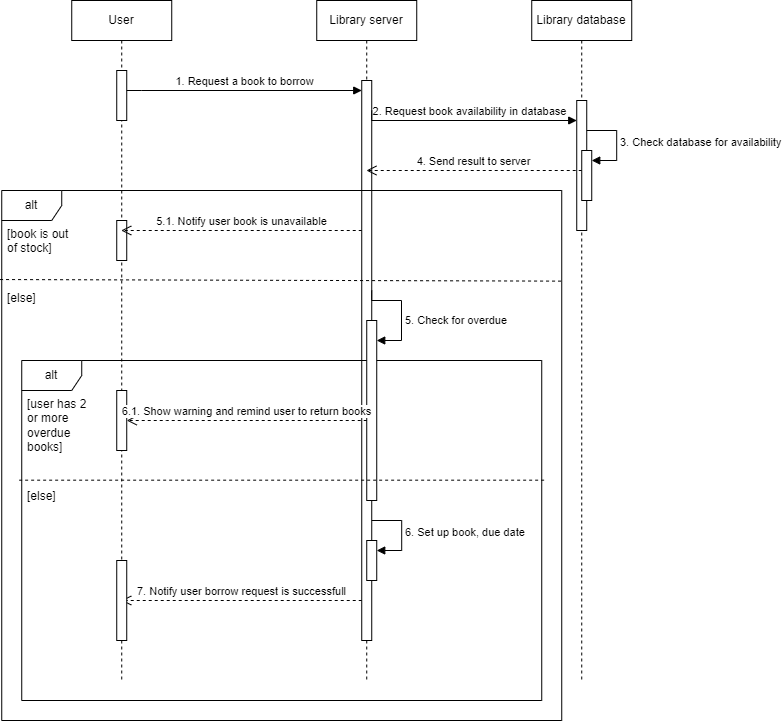

The diagram above was exported from draw.io. Its source (the exported page's mxGraphModel, read from the mxfile embedded in the PNG):
<mxGraphModel dx="1050" dy="485" grid="1" gridSize="10" guides="1" tooltips="1" connect="1" arrows="1" fold="1" page="1" pageScale="1" pageWidth="850" pageHeight="1100" math="0" shadow="0">
  <root>
    <mxCell id="0" />
    <mxCell id="1" parent="0" />
    <mxCell id="Qn3qygNgLj3JDdAIum1I-1" value="User" style="shape=umlLifeline;perimeter=lifelinePerimeter;whiteSpace=wrap;html=1;container=0;dropTarget=0;collapsible=0;recursiveResize=0;outlineConnect=0;portConstraint=eastwest;newEdgeStyle={&quot;edgeStyle&quot;:&quot;elbowEdgeStyle&quot;,&quot;elbow&quot;:&quot;vertical&quot;,&quot;curved&quot;:0,&quot;rounded&quot;:0};" parent="1" vertex="1">
      <mxGeometry x="112.24000000000001" y="40" width="100" height="680" as="geometry" />
    </mxCell>
    <mxCell id="Qn3qygNgLj3JDdAIum1I-2" value="" style="html=1;points=[];perimeter=orthogonalPerimeter;outlineConnect=0;targetShapes=umlLifeline;portConstraint=eastwest;newEdgeStyle={&quot;edgeStyle&quot;:&quot;elbowEdgeStyle&quot;,&quot;elbow&quot;:&quot;vertical&quot;,&quot;curved&quot;:0,&quot;rounded&quot;:0};" parent="Qn3qygNgLj3JDdAIum1I-1" vertex="1">
      <mxGeometry x="45" y="70" width="10" height="50" as="geometry" />
    </mxCell>
    <mxCell id="Qn3qygNgLj3JDdAIum1I-21" value="" style="html=1;points=[];perimeter=orthogonalPerimeter;outlineConnect=0;targetShapes=umlLifeline;portConstraint=eastwest;newEdgeStyle={&quot;edgeStyle&quot;:&quot;elbowEdgeStyle&quot;,&quot;elbow&quot;:&quot;vertical&quot;,&quot;curved&quot;:0,&quot;rounded&quot;:0};" parent="Qn3qygNgLj3JDdAIum1I-1" vertex="1">
      <mxGeometry x="45" y="220" width="10" height="40" as="geometry" />
    </mxCell>
    <mxCell id="Qn3qygNgLj3JDdAIum1I-3" value="Library server" style="shape=umlLifeline;perimeter=lifelinePerimeter;whiteSpace=wrap;html=1;container=0;dropTarget=0;collapsible=0;recursiveResize=0;outlineConnect=0;portConstraint=eastwest;newEdgeStyle={&quot;edgeStyle&quot;:&quot;elbowEdgeStyle&quot;,&quot;elbow&quot;:&quot;vertical&quot;,&quot;curved&quot;:0,&quot;rounded&quot;:0};" parent="1" vertex="1">
      <mxGeometry x="357.24" y="40" width="100" height="680" as="geometry" />
    </mxCell>
    <mxCell id="Qn3qygNgLj3JDdAIum1I-4" value="" style="html=1;points=[];perimeter=orthogonalPerimeter;outlineConnect=0;targetShapes=umlLifeline;portConstraint=eastwest;newEdgeStyle={&quot;edgeStyle&quot;:&quot;elbowEdgeStyle&quot;,&quot;elbow&quot;:&quot;vertical&quot;,&quot;curved&quot;:0,&quot;rounded&quot;:0};" parent="Qn3qygNgLj3JDdAIum1I-3" vertex="1">
      <mxGeometry x="45" y="80" width="10" height="560" as="geometry" />
    </mxCell>
    <mxCell id="Qn3qygNgLj3JDdAIum1I-5" value="Library database" style="shape=umlLifeline;perimeter=lifelinePerimeter;whiteSpace=wrap;html=1;container=0;dropTarget=0;collapsible=0;recursiveResize=0;outlineConnect=0;portConstraint=eastwest;newEdgeStyle={&quot;edgeStyle&quot;:&quot;elbowEdgeStyle&quot;,&quot;elbow&quot;:&quot;vertical&quot;,&quot;curved&quot;:0,&quot;rounded&quot;:0};" parent="1" vertex="1">
      <mxGeometry x="572.24" y="40" width="100" height="680" as="geometry" />
    </mxCell>
    <mxCell id="Qn3qygNgLj3JDdAIum1I-6" value="" style="html=1;points=[];perimeter=orthogonalPerimeter;outlineConnect=0;targetShapes=umlLifeline;portConstraint=eastwest;newEdgeStyle={&quot;edgeStyle&quot;:&quot;elbowEdgeStyle&quot;,&quot;elbow&quot;:&quot;vertical&quot;,&quot;curved&quot;:0,&quot;rounded&quot;:0};" parent="Qn3qygNgLj3JDdAIum1I-5" vertex="1">
      <mxGeometry x="45" y="100" width="10" height="130" as="geometry" />
    </mxCell>
    <mxCell id="Qn3qygNgLj3JDdAIum1I-7" value="1. Request a book to borrow" style="html=1;verticalAlign=bottom;endArrow=block;edgeStyle=elbowEdgeStyle;elbow=vertical;curved=0;rounded=0;" parent="1" source="Qn3qygNgLj3JDdAIum1I-2" target="Qn3qygNgLj3JDdAIum1I-4" edge="1">
      <mxGeometry width="80" relative="1" as="geometry">
        <mxPoint x="132.24" y="130" as="sourcePoint" />
        <mxPoint x="202.24" y="130" as="targetPoint" />
        <Array as="points">
          <mxPoint x="182.24" y="130" />
        </Array>
      </mxGeometry>
    </mxCell>
    <mxCell id="Qn3qygNgLj3JDdAIum1I-8" value="2. Request book availability in database" style="html=1;verticalAlign=bottom;endArrow=block;edgeStyle=elbowEdgeStyle;elbow=vertical;curved=0;rounded=0;" parent="1" target="Qn3qygNgLj3JDdAIum1I-6" edge="1">
      <mxGeometry width="80" relative="1" as="geometry">
        <mxPoint x="412.24" y="150" as="sourcePoint" />
        <mxPoint x="492.24" y="150" as="targetPoint" />
        <Array as="points">
          <mxPoint x="472.24" y="160" />
          <mxPoint x="472.24" y="170" />
        </Array>
      </mxGeometry>
    </mxCell>
    <mxCell id="Qn3qygNgLj3JDdAIum1I-9" value="" style="html=1;points=[];perimeter=orthogonalPerimeter;outlineConnect=0;targetShapes=umlLifeline;portConstraint=eastwest;newEdgeStyle={&quot;edgeStyle&quot;:&quot;elbowEdgeStyle&quot;,&quot;elbow&quot;:&quot;vertical&quot;,&quot;curved&quot;:0,&quot;rounded&quot;:0};" parent="1" vertex="1">
      <mxGeometry x="622.24" y="190" width="10" height="50" as="geometry" />
    </mxCell>
    <mxCell id="Qn3qygNgLj3JDdAIum1I-10" value="3. Check database for availability" style="html=1;align=left;spacingLeft=2;endArrow=block;rounded=0;edgeStyle=orthogonalEdgeStyle;curved=0;rounded=0;" parent="1" target="Qn3qygNgLj3JDdAIum1I-9" edge="1">
      <mxGeometry relative="1" as="geometry">
        <mxPoint x="627.24" y="170" as="sourcePoint" />
        <Array as="points">
          <mxPoint x="657.24" y="200" />
        </Array>
      </mxGeometry>
    </mxCell>
    <mxCell id="Qn3qygNgLj3JDdAIum1I-11" value="4. Send result to server" style="html=1;verticalAlign=bottom;endArrow=open;dashed=1;endSize=8;edgeStyle=elbowEdgeStyle;elbow=vertical;curved=0;rounded=0;" parent="1" edge="1">
      <mxGeometry relative="1" as="geometry">
        <mxPoint x="622.24" y="210" as="sourcePoint" />
        <mxPoint x="406.94000000000005" y="210.00000000000003" as="targetPoint" />
      </mxGeometry>
    </mxCell>
    <mxCell id="Qn3qygNgLj3JDdAIum1I-19" value="alt" style="shape=umlFrame;whiteSpace=wrap;html=1;pointerEvents=0;" parent="1" vertex="1">
      <mxGeometry x="42.24" y="230" width="560" height="530" as="geometry" />
    </mxCell>
    <mxCell id="Qn3qygNgLj3JDdAIum1I-20" value="[book is out of stock]" style="text;strokeColor=none;fillColor=none;align=left;verticalAlign=top;spacingLeft=4;spacingRight=4;overflow=hidden;rotatable=0;points=[[0,0.5],[1,0.5]];portConstraint=eastwest;whiteSpace=wrap;html=1;" parent="1" vertex="1">
      <mxGeometry x="42.24" y="260" width="80" height="36" as="geometry" />
    </mxCell>
    <mxCell id="Qn3qygNgLj3JDdAIum1I-22" value="5.1. Notify user book is unavailable" style="html=1;verticalAlign=bottom;endArrow=open;dashed=1;endSize=8;edgeStyle=elbowEdgeStyle;elbow=vertical;curved=0;rounded=0;" parent="1" target="Qn3qygNgLj3JDdAIum1I-1" edge="1">
      <mxGeometry relative="1" as="geometry">
        <mxPoint x="402.24" y="270" as="sourcePoint" />
        <mxPoint x="322.24" y="270" as="targetPoint" />
        <Array as="points">
          <mxPoint x="202.24" y="270" />
          <mxPoint x="262.24" y="250" />
          <mxPoint x="252.24" y="260" />
        </Array>
      </mxGeometry>
    </mxCell>
    <mxCell id="Qn3qygNgLj3JDdAIum1I-23" value="" style="endArrow=none;dashed=1;html=1;rounded=0;exitX=-0.003;exitY=0.168;exitDx=0;exitDy=0;exitPerimeter=0;entryX=1.001;entryY=0.171;entryDx=0;entryDy=0;entryPerimeter=0;" parent="1" source="Qn3qygNgLj3JDdAIum1I-19" target="Qn3qygNgLj3JDdAIum1I-19" edge="1">
      <mxGeometry width="50" height="50" relative="1" as="geometry">
        <mxPoint x="432.24" y="360" as="sourcePoint" />
        <mxPoint x="582.24" y="309" as="targetPoint" />
      </mxGeometry>
    </mxCell>
    <mxCell id="Qn3qygNgLj3JDdAIum1I-25" value="alt" style="shape=umlFrame;whiteSpace=wrap;html=1;pointerEvents=0;" parent="1" vertex="1">
      <mxGeometry x="62.24" y="400" width="520" height="340" as="geometry" />
    </mxCell>
    <mxCell id="Qn3qygNgLj3JDdAIum1I-29" value="" style="html=1;points=[];perimeter=orthogonalPerimeter;outlineConnect=0;targetShapes=umlLifeline;portConstraint=eastwest;newEdgeStyle={&quot;edgeStyle&quot;:&quot;elbowEdgeStyle&quot;,&quot;elbow&quot;:&quot;vertical&quot;,&quot;curved&quot;:0,&quot;rounded&quot;:0};" parent="1" vertex="1">
      <mxGeometry x="407.24" y="360" width="10" height="180" as="geometry" />
    </mxCell>
    <mxCell id="Qn3qygNgLj3JDdAIum1I-30" value="5. Check for overdue" style="html=1;align=left;spacingLeft=2;endArrow=block;rounded=0;edgeStyle=orthogonalEdgeStyle;curved=0;rounded=0;" parent="1" target="Qn3qygNgLj3JDdAIum1I-29" edge="1">
      <mxGeometry x="0.1438" relative="1" as="geometry">
        <mxPoint x="412.24" y="330" as="sourcePoint" />
        <Array as="points">
          <mxPoint x="412" y="340" />
          <mxPoint x="442" y="340" />
          <mxPoint x="442" y="380" />
        </Array>
        <mxPoint as="offset" />
      </mxGeometry>
    </mxCell>
    <mxCell id="Qn3qygNgLj3JDdAIum1I-32" value="[else]" style="text;strokeColor=none;fillColor=none;align=left;verticalAlign=top;spacingLeft=4;spacingRight=4;overflow=hidden;rotatable=0;points=[[0,0.5],[1,0.5]];portConstraint=eastwest;whiteSpace=wrap;html=1;" parent="1" vertex="1">
      <mxGeometry x="42.24" y="324" width="80" height="36" as="geometry" />
    </mxCell>
    <mxCell id="Qn3qygNgLj3JDdAIum1I-33" value="[user has 2 or more overdue books]" style="text;strokeColor=none;fillColor=none;align=left;verticalAlign=top;spacingLeft=4;spacingRight=4;overflow=hidden;rotatable=0;points=[[0,0.5],[1,0.5]];portConstraint=eastwest;whiteSpace=wrap;html=1;" parent="1" vertex="1">
      <mxGeometry x="62.24" y="430" width="80" height="70" as="geometry" />
    </mxCell>
    <mxCell id="CW1IACoEn2DosnmMcvG7-1" value="" style="html=1;points=[];perimeter=orthogonalPerimeter;outlineConnect=0;targetShapes=umlLifeline;portConstraint=eastwest;newEdgeStyle={&quot;edgeStyle&quot;:&quot;elbowEdgeStyle&quot;,&quot;elbow&quot;:&quot;vertical&quot;,&quot;curved&quot;:0,&quot;rounded&quot;:0};" parent="1" vertex="1">
      <mxGeometry x="157.24" y="430" width="10" height="60" as="geometry" />
    </mxCell>
    <mxCell id="CW1IACoEn2DosnmMcvG7-2" value="6.1. Show warning and remind user to return books" style="html=1;verticalAlign=bottom;endArrow=open;dashed=1;endSize=8;edgeStyle=elbowEdgeStyle;elbow=vertical;curved=0;rounded=0;" parent="1" edge="1">
      <mxGeometry relative="1" as="geometry">
        <mxPoint x="407.24" y="460" as="sourcePoint" />
        <mxPoint x="167.24" y="460" as="targetPoint" />
        <Array as="points">
          <mxPoint x="207.24" y="460" />
          <mxPoint x="267.24" y="440" />
          <mxPoint x="257.24" y="450" />
        </Array>
      </mxGeometry>
    </mxCell>
    <mxCell id="iHeO00261UP3SMOkkqCo-1" value="" style="endArrow=none;dashed=1;html=1;rounded=0;exitX=-0.005;exitY=0.352;exitDx=0;exitDy=0;exitPerimeter=0;entryX=1.008;entryY=0.352;entryDx=0;entryDy=0;entryPerimeter=0;" parent="1" source="Qn3qygNgLj3JDdAIum1I-25" target="Qn3qygNgLj3JDdAIum1I-25" edge="1">
      <mxGeometry width="50" height="50" relative="1" as="geometry">
        <mxPoint x="50.24" y="353" as="sourcePoint" />
        <mxPoint x="613.24" y="351" as="targetPoint" />
      </mxGeometry>
    </mxCell>
    <mxCell id="iHeO00261UP3SMOkkqCo-2" value="[else]" style="text;strokeColor=none;fillColor=none;align=left;verticalAlign=top;spacingLeft=4;spacingRight=4;overflow=hidden;rotatable=0;points=[[0,0.5],[1,0.5]];portConstraint=eastwest;whiteSpace=wrap;html=1;" parent="1" vertex="1">
      <mxGeometry x="62.24" y="522" width="80" height="70" as="geometry" />
    </mxCell>
    <mxCell id="iHeO00261UP3SMOkkqCo-3" value="" style="html=1;points=[];perimeter=orthogonalPerimeter;outlineConnect=0;targetShapes=umlLifeline;portConstraint=eastwest;newEdgeStyle={&quot;edgeStyle&quot;:&quot;elbowEdgeStyle&quot;,&quot;elbow&quot;:&quot;vertical&quot;,&quot;curved&quot;:0,&quot;rounded&quot;:0};" parent="1" vertex="1">
      <mxGeometry x="407.24" y="580" width="10" height="40" as="geometry" />
    </mxCell>
    <mxCell id="iHeO00261UP3SMOkkqCo-4" value="6. Set up book, due date" style="html=1;align=left;spacingLeft=2;endArrow=block;rounded=0;edgeStyle=orthogonalEdgeStyle;curved=0;rounded=0;" parent="1" target="iHeO00261UP3SMOkkqCo-3" edge="1">
      <mxGeometry relative="1" as="geometry">
        <mxPoint x="412.24" y="560" as="sourcePoint" />
        <Array as="points">
          <mxPoint x="442.24" y="590" />
        </Array>
      </mxGeometry>
    </mxCell>
    <mxCell id="iHeO00261UP3SMOkkqCo-5" value="7. Notify user borrow request is successfull" style="html=1;verticalAlign=bottom;endArrow=open;dashed=1;endSize=8;edgeStyle=elbowEdgeStyle;elbow=vertical;curved=0;rounded=0;" parent="1" target="Qn3qygNgLj3JDdAIum1I-1" edge="1">
      <mxGeometry relative="1" as="geometry">
        <mxPoint x="402.24" y="640" as="sourcePoint" />
        <mxPoint x="322.24" y="640" as="targetPoint" />
      </mxGeometry>
    </mxCell>
    <mxCell id="iHeO00261UP3SMOkkqCo-6" value="" style="html=1;points=[];perimeter=orthogonalPerimeter;outlineConnect=0;targetShapes=umlLifeline;portConstraint=eastwest;newEdgeStyle={&quot;edgeStyle&quot;:&quot;elbowEdgeStyle&quot;,&quot;elbow&quot;:&quot;vertical&quot;,&quot;curved&quot;:0,&quot;rounded&quot;:0};" parent="1" vertex="1">
      <mxGeometry x="157.24" y="600" width="10" height="80" as="geometry" />
    </mxCell>
  </root>
</mxGraphModel>